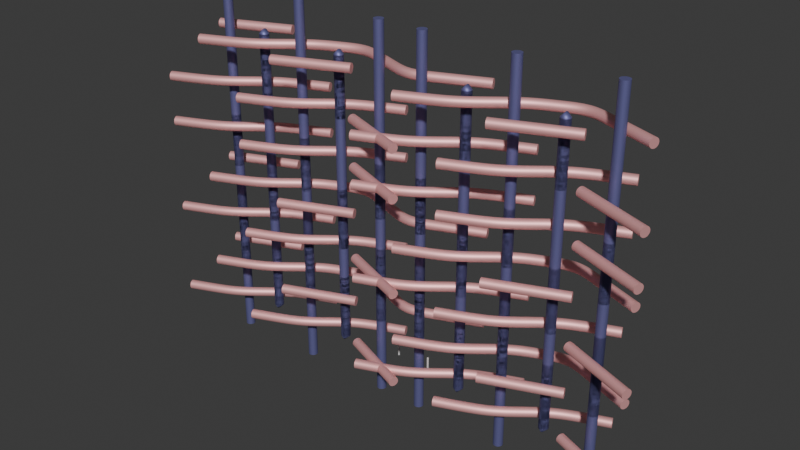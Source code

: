 # Source: weave.blend  (saved by Blender 4.3.16; exported with 4.5.12 LTS)
import bpy
from mathutils import Matrix  # noqa: F401  (used for matrix-valued properties, if any)

bpy.ops.wm.read_factory_settings(use_empty=True)
scene = bpy.context.scene
scene.name = 'Scene'

# ---- collections
col_collection = bpy.data.collections.new('Collection'); scene.collection.children.link(col_collection)
col_geos = bpy.data.collections.new('GEOS'); scene.collection.children.link(col_geos)
col_gcode_curves = bpy.data.collections.new('GCODE_CURVES'); scene.collection.children.link(col_gcode_curves)

# ---- materials (node trees are filled in below, after node groups)
mat_material = bpy.data.materials.new('Material')
mat_material.use_transparent_shadow = False

# ---- node groups
ng_x = bpy.data.node_groups.new('x', 'GeometryNodeTree')
_s = ng_x.interface.new_socket(name='Bit', in_out='OUTPUT', socket_type='NodeSocketBool')
_s = ng_x.interface.new_socket(name='Index', in_out='INPUT', socket_type='NodeSocketInt')
_s = ng_x.interface.new_socket(name='Number', in_out='INPUT', socket_type='NodeSocketString')
_N = ng_x.nodes; _L = ng_x.links
n0 = _N.new('NodeGroupOutput'); n0.name = 'Group Output'; n0.location = (160, 0)
n1 = _N.new('NodeGroupInput'); n1.name = 'Group Input'; n1.location = (-440, 0)
n2 = _N.new('FunctionNodeSliceString'); n2.name = 'Slice String'; n2.location = (-220, 0)
n2.inputs[2].default_value = 1
n3 = _N.new('FunctionNodeCompare'); n3.name = 'Compare'; n3.location = (-40, 0)
n3.operation = 'EQUAL'
n3.data_type = 'STRING'
n3.inputs[9].default_value = '1'
_L.new(n1.outputs[1], n2.inputs[0])
_L.new(n1.outputs[0], n2.inputs[1])
_L.new(n2.outputs[0], n3.inputs[8])
_L.new(n3.outputs[0], n0.inputs[0])
n0.is_active_output = True
ng_cp_weave_module = bpy.data.node_groups.new('cP_weave_module', 'GeometryNodeTree')
_s = ng_cp_weave_module.interface.new_socket(name='Geometry', in_out='OUTPUT', socket_type='NodeSocketGeometry')
_s = ng_cp_weave_module.interface.new_socket(name='X', in_out='INPUT', socket_type='NodeSocketBool')
_s = ng_cp_weave_module.interface.new_socket(name='Y', in_out='INPUT', socket_type='NodeSocketBool')
_s = ng_cp_weave_module.interface.new_socket(name='Z', in_out='INPUT', socket_type='NodeSocketBool')
_s = ng_cp_weave_module.interface.new_socket(name='delX', in_out='INPUT', socket_type='NodeSocketBool')
_s = ng_cp_weave_module.interface.new_socket(name='delY', in_out='INPUT', socket_type='NodeSocketBool')
_s = ng_cp_weave_module.interface.new_socket(name='delZ', in_out='INPUT', socket_type='NodeSocketBool')
ng_cp_weave_module.is_modifier = True
_N = ng_cp_weave_module.nodes; _L = ng_cp_weave_module.links
n0 = _N.new('NodeGroupOutput'); n0.name = 'Group Output'; n0.location = (3300, 80)
n1 = _N.new('GeometryNodeMeshLine'); n1.name = 'Mesh Line'; n1.location = (-540, 200)
n1.inputs[0].default_value = 4
n2 = _N.new('GeometryNodeTransform'); n2.name = 'Transform Geometry'; n2.location = (1600, 60)
n3 = _N.new('NodeGroupInput'); n3.name = 'Group Input'; n3.location = (-860, -120)
n4 = _N.new('ShaderNodeCombineXYZ'); n4.name = 'Combine XYZ'; n4.location = (-300, -300)
n5 = _N.new('ShaderNodeMath'); n5.name = 'Math'; n5.location = (-640, -300)
n5.hide = True
n5.operation = 'MULTIPLY'
n5.inputs[1].default_value = 2.0
n6 = _N.new('ShaderNodeMath'); n6.name = 'Math.001'; n6.location = (-480, -300)
n6.hide = True
n6.operation = 'SUBTRACT'
n6.inputs[1].default_value = 1.0
n7 = _N.new('ShaderNodeMath'); n7.name = 'Math.002'; n7.location = (-640, -340)
n7.hide = True
n7.operation = 'MULTIPLY'
n7.inputs[1].default_value = 2.0
n8 = _N.new('ShaderNodeMath'); n8.name = 'Math.003'; n8.location = (-480, -340)
n8.hide = True
n8.operation = 'SUBTRACT'
n8.inputs[1].default_value = 1.0
n9 = _N.new('ShaderNodeMath'); n9.name = 'Math.004'; n9.location = (-640, -380)
n9.hide = True
n9.operation = 'MULTIPLY'
n9.inputs[1].default_value = 2.0
n10 = _N.new('ShaderNodeMath'); n10.name = 'Math.005'; n10.location = (-480, -380)
n10.hide = True
n10.operation = 'SUBTRACT'
n10.inputs[1].default_value = 1.0
n11 = _N.new('GeometryNodeMeshToCurve'); n11.name = 'Mesh to Curve'; n11.location = (-240, 160)
n12 = _N.new('GeometryNodeCurveToMesh'); n12.name = 'Curve to Mesh'; n12.location = (640, 160)
n13 = _N.new('GeometryNodeCurveEndpointSelection'); n13.name = 'Endpoint Selection'; n13.location = (-240, 40)
n13.inputs[1].default_value = 0
n14 = _N.new('GeometryNodeStoreNamedAttribute'); n14.name = 'Store Named Attribute'; n14.location = (-20, 160)
n14.data_type = 'BOOLEAN'
n14.inputs[2].default_value = 'startz'
n15 = _N.new('GeometryNodeCurveEndpointSelection'); n15.name = 'Endpoint Selection.001'; n15.location = (-240, -80)
n15.inputs[0].default_value = 0
n16 = _N.new('GeometryNodeStoreNamedAttribute'); n16.name = 'Store Named Attribute.001'; n16.location = (160, 160)
n16.data_type = 'BOOLEAN'
n16.inputs[2].default_value = 'endz'
n17 = _N.new('GeometryNodeSwitch'); n17.name = 'Switch'; n17.location = (-20, -40)
n17.input_type = 'BOOLEAN'
n18 = _N.new('GeometryNodeSwitch'); n18.name = 'Switch.001'; n18.location = (140, -40)
n18.input_type = 'BOOLEAN'
n19 = _N.new('GeometryNodeMeshLine'); n19.name = 'Mesh Line.001'; n19.location = (-540, 660)
n19.inputs[0].default_value = 4
n20 = _N.new('GeometryNodeMeshToCurve'); n20.name = 'Mesh to Curve.001'; n20.location = (-240, 620)
n21 = _N.new('GeometryNodeCurveToMesh'); n21.name = 'Curve to Mesh.001'; n21.location = (640, 620)
n22 = _N.new('GeometryNodeCurveEndpointSelection'); n22.name = 'Endpoint Selection.002'; n22.location = (-240, 500)
n22.inputs[1].default_value = 0
n23 = _N.new('GeometryNodeStoreNamedAttribute'); n23.name = 'Store Named Attribute.002'; n23.location = (-20, 620)
n23.data_type = 'BOOLEAN'
n23.inputs[2].default_value = 'starty'
n24 = _N.new('GeometryNodeCurveEndpointSelection'); n24.name = 'Endpoint Selection.003'; n24.location = (-240, 380)
n24.inputs[0].default_value = 0
n25 = _N.new('GeometryNodeStoreNamedAttribute'); n25.name = 'Store Named Attribute.003'; n25.location = (160, 620)
n25.data_type = 'BOOLEAN'
n25.inputs[2].default_value = 'endy'
n26 = _N.new('GeometryNodeSwitch'); n26.name = 'Switch.002'; n26.location = (-20, 420)
n26.input_type = 'BOOLEAN'
n27 = _N.new('GeometryNodeSwitch'); n27.name = 'Switch.003'; n27.location = (140, 420)
n27.input_type = 'BOOLEAN'
n28 = _N.new('GeometryNodeJoinGeometry'); n28.name = 'Join Geometry'; n28.location = (1380, 140)
n29 = _N.new('GeometryNodeMeshLine'); n29.name = 'Mesh Line.002'; n29.location = (-540, 1100)
n29.inputs[0].default_value = 4
n30 = _N.new('GeometryNodeMeshToCurve'); n30.name = 'Mesh to Curve.002'; n30.location = (-240, 1060)
n31 = _N.new('GeometryNodeCurveToMesh'); n31.name = 'Curve to Mesh.002'; n31.location = (640, 1060)
n32 = _N.new('GeometryNodeCurveEndpointSelection'); n32.name = 'Endpoint Selection.004'; n32.location = (-240, 940)
n32.inputs[1].default_value = 0
n33 = _N.new('GeometryNodeStoreNamedAttribute'); n33.name = 'Store Named Attribute.004'; n33.location = (-20, 1060)
n33.data_type = 'BOOLEAN'
n33.inputs[2].default_value = 'startx'
n34 = _N.new('GeometryNodeCurveEndpointSelection'); n34.name = 'Endpoint Selection.005'; n34.location = (-240, 820)
n34.inputs[0].default_value = 0
n35 = _N.new('GeometryNodeStoreNamedAttribute'); n35.name = 'Store Named Attribute.005'; n35.location = (160, 1060)
n35.data_type = 'BOOLEAN'
n35.inputs[2].default_value = 'endx'
n36 = _N.new('GeometryNodeSwitch'); n36.name = 'Switch.004'; n36.location = (-20, 860)
n36.input_type = 'BOOLEAN'
n37 = _N.new('GeometryNodeSwitch'); n37.name = 'Switch.005'; n37.location = (140, 860)
n37.input_type = 'BOOLEAN'
n38 = _N.new('GeometryNodeInputNamedAttribute'); n38.name = 'Named Attribute'; n38.location = (1100, -100)
n38.data_type = 'BOOLEAN'
n38.inputs[0].default_value = 'end'
n39 = _N.new('GeometryNodeCurveEndpointSelection'); n39.name = 'Endpoint Selection.006'; n39.location = (320, 860)
n40 = _N.new('GeometryNodeStoreNamedAttribute'); n40.name = 'Store Named Attribute.007'; n40.location = (320, 1060)
n40.data_type = 'BOOLEAN'
n40.inputs[2].default_value = 'x'
n41 = _N.new('GeometryNodeStoreNamedAttribute'); n41.name = 'Store Named Attribute.008'; n41.location = (320, 620)
n41.data_type = 'BOOLEAN'
n41.inputs[2].default_value = 'y'
n42 = _N.new('GeometryNodeCurveEndpointSelection'); n42.name = 'Endpoint Selection.007'; n42.location = (320, 400)
n43 = _N.new('GeometryNodeStoreNamedAttribute'); n43.name = 'Store Named Attribute.009'; n43.location = (320, 160)
n43.data_type = 'BOOLEAN'
n43.inputs[2].default_value = 'z'
n44 = _N.new('GeometryNodeCurveEndpointSelection'); n44.name = 'Endpoint Selection.008'; n44.location = (320, -40)
n45 = _N.new('ShaderNodeValue'); n45.name = 'Value'; n45.location = (-1200, 180)
n45.outputs[0].default_value = 0.2
n46 = _N.new('ShaderNodeCombineXYZ'); n46.name = 'Combine XYZ.001'; n46.location = (-800, 220)
n46.inputs[2].default_value = -0.5
n47 = _N.new('ShaderNodeCombineXYZ'); n47.name = 'Combine XYZ.002'; n47.location = (-800, 80)
n47.inputs[2].default_value = 0.5
n48 = _N.new('ShaderNodeCombineXYZ'); n48.name = 'Combine XYZ.003'; n48.location = (-800, 680)
n48.inputs[1].default_value = -0.5
n49 = _N.new('ShaderNodeCombineXYZ'); n49.name = 'Combine XYZ.004'; n49.location = (-800, 540)
n49.inputs[1].default_value = 0.5
n50 = _N.new('ShaderNodeMath'); n50.name = 'Math.006'; n50.location = (-1000, 660)
n50.operation = 'MULTIPLY'
n50.inputs[1].default_value = -1.0
n51 = _N.new('NodeReroute'); n51.name = 'Reroute'; n51.location = (-1015, 494)
n51.width = 16
n51.socket_idname = 'NodeSocketFloat'
n52 = _N.new('ShaderNodeCombineXYZ'); n52.name = 'Combine XYZ.005'; n52.location = (-800, 1100)
n52.inputs[0].default_value = -0.5
n53 = _N.new('ShaderNodeCombineXYZ'); n53.name = 'Combine XYZ.006'; n53.location = (-800, 960)
n53.inputs[0].default_value = 0.5
n54 = _N.new('ShaderNodeMath'); n54.name = 'Math.007'; n54.location = (-1000, 1080)
n54.operation = 'MULTIPLY'
n54.inputs[1].default_value = -1.0
n55 = _N.new('GeometryNodeStoreNamedAttribute'); n55.name = 'Store Named Attribute.010'; n55.location = (480, 1060)
n55.data_type = 'BOOLEAN'
n55.inputs[2].default_value = 'x_thread'
n55.inputs[3].default_value = True
n56 = _N.new('GeometryNodeStoreNamedAttribute'); n56.name = 'Store Named Attribute.011'; n56.location = (480, 620)
n56.data_type = 'BOOLEAN'
n56.inputs[2].default_value = 'y_thread'
n56.inputs[3].default_value = True
n57 = _N.new('GeometryNodeStoreNamedAttribute'); n57.name = 'Store Named Attribute.012'; n57.location = (480, 160)
n57.data_type = 'BOOLEAN'
n57.inputs[2].default_value = 'z_thread'
n57.inputs[3].default_value = True
n58 = _N.new('GeometryNodeStoreNamedAttribute'); n58.name = 'Store Named Attribute.006'; n58.location = (2060, 60)
n58.data_type = 'FLOAT_VECTOR'
n58.inputs[2].default_value = 'conf'
n59 = _N.new('NodeGroupInput'); n59.name = 'Group Input.001'; n59.location = (1340, -300)
n60 = _N.new('ShaderNodeCombineXYZ'); n60.name = 'Combine XYZ.007'; n60.location = (1600, -240)
n61 = _N.new('NodeGroupInput'); n61.name = 'Group Input.002'; n61.location = (2000, 280)
n62 = _N.new('GeometryNodeDeleteGeometry'); n62.name = 'Delete Geometry'; n62.location = (2640, 40)
n63 = _N.new('GeometryNodeInputNamedAttribute'); n63.name = 'Named Attribute.001'; n63.location = (2200, -180)
n63.data_type = 'BOOLEAN'
n63.inputs[0].default_value = 'x_thread'
n64 = _N.new('GeometryNodeSwitch'); n64.name = 'Switch.006'; n64.location = (2420, -100)
n64.input_type = 'BOOLEAN'
n64.inputs[1].default_value = False
n65 = _N.new('GeometryNodeDeleteGeometry'); n65.name = 'Delete Geometry.001'; n65.location = (2860, 60)
n66 = _N.new('GeometryNodeSwitch'); n66.name = 'Switch.007'; n66.location = (2640, -140)
n66.input_type = 'BOOLEAN'
n66.inputs[1].default_value = False
n67 = _N.new('GeometryNodeInputNamedAttribute'); n67.name = 'Named Attribute.002'; n67.location = (2400, -320)
n67.data_type = 'BOOLEAN'
n67.inputs[0].default_value = 'y_thread'
n68 = _N.new('GeometryNodeDeleteGeometry'); n68.name = 'Delete Geometry.002'; n68.location = (3080, 40)
n69 = _N.new('GeometryNodeSwitch'); n69.name = 'Switch.008'; n69.location = (2860, -120)
n69.input_type = 'BOOLEAN'
n69.inputs[1].default_value = False
n70 = _N.new('GeometryNodeInputNamedAttribute'); n70.name = 'Named Attribute.003'; n70.location = (2640, -320)
n70.data_type = 'BOOLEAN'
n70.inputs[0].default_value = 'z_thread'
n71 = _N.new('GeometryNodeViewer'); n71.name = 'Viewer'; n71.location = (3252, 128)
_L.new(n3.outputs[0], n5.inputs[0])
_L.new(n5.outputs[0], n6.inputs[0])
_L.new(n7.outputs[0], n8.inputs[0])
_L.new(n9.outputs[0], n10.inputs[0])
_L.new(n3.outputs[1], n7.inputs[0])
_L.new(n3.outputs[2], n9.inputs[0])
_L.new(n6.outputs[0], n4.inputs[0])
_L.new(n8.outputs[0], n4.inputs[1])
_L.new(n10.outputs[0], n4.inputs[2])
_L.new(n4.outputs[0], n2.inputs[3])
_L.new(n28.outputs[0], n2.inputs[0])
_L.new(n1.outputs[0], n11.inputs[0])
_L.new(n57.outputs[0], n12.inputs[0])
_L.new(n11.outputs[0], n14.inputs[0])
_L.new(n14.outputs[0], n16.inputs[0])
_L.new(n13.outputs[0], n17.inputs[1])
_L.new(n15.outputs[0], n17.inputs[2])
_L.new(n3.outputs[2], n17.inputs[0])
_L.new(n3.outputs[2], n18.inputs[0])
_L.new(n13.outputs[0], n18.inputs[2])
_L.new(n15.outputs[0], n18.inputs[1])
_L.new(n17.outputs[0], n16.inputs[3])
_L.new(n18.outputs[0], n14.inputs[3])
_L.new(n19.outputs[0], n20.inputs[0])
_L.new(n56.outputs[0], n21.inputs[0])
_L.new(n20.outputs[0], n23.inputs[0])
_L.new(n23.outputs[0], n25.inputs[0])
_L.new(n22.outputs[0], n26.inputs[1])
_L.new(n24.outputs[0], n26.inputs[2])
_L.new(n22.outputs[0], n27.inputs[2])
_L.new(n24.outputs[0], n27.inputs[1])
_L.new(n26.outputs[0], n25.inputs[3])
_L.new(n27.outputs[0], n23.inputs[3])
_L.new(n12.outputs[0], n28.inputs[0])
_L.new(n21.outputs[0], n28.inputs[0])
_L.new(n29.outputs[0], n30.inputs[0])
_L.new(n55.outputs[0], n31.inputs[0])
_L.new(n30.outputs[0], n33.inputs[0])
_L.new(n33.outputs[0], n35.inputs[0])
_L.new(n32.outputs[0], n36.inputs[1])
_L.new(n34.outputs[0], n36.inputs[2])
_L.new(n32.outputs[0], n37.inputs[2])
_L.new(n34.outputs[0], n37.inputs[1])
_L.new(n36.outputs[0], n35.inputs[3])
_L.new(n37.outputs[0], n33.inputs[3])
_L.new(n31.outputs[0], n28.inputs[0])
_L.new(n3.outputs[1], n26.inputs[0])
_L.new(n3.outputs[1], n27.inputs[0])
_L.new(n3.outputs[0], n36.inputs[0])
_L.new(n3.outputs[0], n37.inputs[0])
_L.new(n35.outputs[0], n40.inputs[0])
_L.new(n39.outputs[0], n40.inputs[3])
_L.new(n25.outputs[0], n41.inputs[0])
_L.new(n42.outputs[0], n41.inputs[3])
_L.new(n16.outputs[0], n43.inputs[0])
_L.new(n44.outputs[0], n43.inputs[3])
_L.new(n46.outputs[0], n1.inputs[2])
_L.new(n47.outputs[0], n1.inputs[3])
_L.new(n51.outputs[0], n50.inputs[0])
_L.new(n50.outputs[0], n48.inputs[0])
_L.new(n45.outputs[0], n51.inputs[0])
_L.new(n51.outputs[0], n48.inputs[2])
_L.new(n50.outputs[0], n49.inputs[0])
_L.new(n51.outputs[0], n49.inputs[2])
_L.new(n48.outputs[0], n19.inputs[2])
_L.new(n49.outputs[0], n19.inputs[3])
_L.new(n45.outputs[0], n54.inputs[0])
_L.new(n54.outputs[0], n52.inputs[1])
_L.new(n54.outputs[0], n53.inputs[1])
_L.new(n53.outputs[0], n29.inputs[3])
_L.new(n52.outputs[0], n29.inputs[2])
_L.new(n40.outputs[0], n55.inputs[0])
_L.new(n41.outputs[0], n56.inputs[0])
_L.new(n43.outputs[0], n57.inputs[0])
_L.new(n2.outputs[0], n58.inputs[0])
_L.new(n59.outputs[0], n60.inputs[0])
_L.new(n59.outputs[1], n60.inputs[1])
_L.new(n59.outputs[2], n60.inputs[2])
_L.new(n60.outputs[0], n58.inputs[3])
_L.new(n58.outputs[0], n62.inputs[0])
_L.new(n64.outputs[0], n62.inputs[1])
_L.new(n63.outputs[0], n64.inputs[2])
_L.new(n61.outputs[3], n64.inputs[0])
_L.new(n62.outputs[0], n65.inputs[0])
_L.new(n67.outputs[0], n66.inputs[2])
_L.new(n61.outputs[4], n66.inputs[0])
_L.new(n66.outputs[0], n65.inputs[1])
_L.new(n65.outputs[0], n68.inputs[0])
_L.new(n61.outputs[5], n69.inputs[0])
_L.new(n69.outputs[0], n68.inputs[1])
_L.new(n70.outputs[0], n69.inputs[2])
_L.new(n68.outputs[0], n0.inputs[0])
_L.new(n68.outputs[0], n71.inputs[0])
n0.is_active_output = True
ng_cp_plain_weave_iterative = bpy.data.node_groups.new('cP_plain_weave_iterative', 'GeometryNodeTree')
_s = ng_cp_plain_weave_iterative.interface.new_socket(name='Geometry', in_out='OUTPUT', socket_type='NodeSocketGeometry')
_s = ng_cp_plain_weave_iterative.interface.new_socket(name='nx', in_out='INPUT', socket_type='NodeSocketInt')
_s.default_value = 3
_s.min_value = 0
_s.max_value = 1000
_s = ng_cp_plain_weave_iterative.interface.new_socket(name='ny', in_out='INPUT', socket_type='NodeSocketInt')
_s.default_value = 3
_s.min_value = 0
_s.max_value = 1000
_s = ng_cp_plain_weave_iterative.interface.new_socket(name='nz', in_out='INPUT', socket_type='NodeSocketInt')
_s.default_value = 3
_s.min_value = 1
_s.max_value = 10000
_s = ng_cp_plain_weave_iterative.interface.new_socket(name='Normalize', in_out='INPUT', socket_type='NodeSocketBool')
ng_cp_plain_weave_iterative.interface.new_panel('Slice')
_s = ng_cp_plain_weave_iterative.interface.new_socket(name='Slice', in_out='INPUT', socket_type='NodeSocketBool')
_s = ng_cp_plain_weave_iterative.interface.new_socket(name='sX', in_out='INPUT', socket_type='NodeSocketInt')
_s.default_value = 5
_s = ng_cp_plain_weave_iterative.interface.new_socket(name='eX', in_out='INPUT', socket_type='NodeSocketInt')
_s = ng_cp_plain_weave_iterative.interface.new_socket(name='sY', in_out='INPUT', socket_type='NodeSocketInt')
_s.default_value = 5
_s = ng_cp_plain_weave_iterative.interface.new_socket(name='eY', in_out='INPUT', socket_type='NodeSocketInt')
_s = ng_cp_plain_weave_iterative.interface.new_socket(name='sZ', in_out='INPUT', socket_type='NodeSocketInt')
_s = ng_cp_plain_weave_iterative.interface.new_socket(name='eZ', in_out='INPUT', socket_type='NodeSocketInt')
ng_cp_plain_weave_iterative.interface.new_panel('Shifts')
_s = ng_cp_plain_weave_iterative.interface.new_socket(name='Z Shift', in_out='INPUT', socket_type='NodeSocketInt')
ng_cp_plain_weave_iterative.interface.new_panel('Mirrors')
_s = ng_cp_plain_weave_iterative.interface.new_socket(name='x', in_out='INPUT', socket_type='NodeSocketString')
_s = ng_cp_plain_weave_iterative.interface.new_socket(name='y', in_out='INPUT', socket_type='NodeSocketString')
_s = ng_cp_plain_weave_iterative.interface.new_socket(name='z', in_out='INPUT', socket_type='NodeSocketString')
ng_cp_plain_weave_iterative.is_modifier = True
_N = ng_cp_plain_weave_iterative.nodes; _L = ng_cp_plain_weave_iterative.links
n0 = _N.new('NodeGroupOutput'); n0.name = 'Group Output'; n0.location = (6720, -1220)
n1 = _N.new('GeometryNodeInstanceOnPoints'); n1.name = 'Instance on Points'; n1.location = (540, -1260)
n2 = _N.new('GeometryNodeMeshGrid'); n2.name = 'Grid'; n2.location = (380, -1540)
n3 = _N.new('GeometryNodeMeshLine'); n3.name = 'Mesh Line'; n3.location = (380, -1260)
n4 = _N.new('GeometryNodeRealizeInstances'); n4.name = 'Realize Instances'; n4.location = (700, -1260)
n5 = _N.new('GeometryNodeRepeatInput'); n5.name = 'Repeat Input.001'; n5.location = (1020, -1280)
n5.inputs[3].default_value = 0
n6 = _N.new('GeometryNodeRepeatOutput'); n6.name = 'Repeat Output.001'; n6.location = (3000, -1260)
n6.repeat_items.clear()
_it = n6.repeat_items.new('GEOMETRY', 'Geometry')
_it = n6.repeat_items.new('GEOMETRY', 'Instances')
_it = n6.repeat_items.new('INT', 'i')
n7 = _N.new('ShaderNodeMath'); n7.name = 'Math.002'; n7.location = (2340, -1340)
n7.hide = True
n7.inputs[1].default_value = 1.0
n8 = _N.new('GeometryNodeRepeatInput'); n8.name = 'Repeat Input.002'; n8.location = (1020, -1440)
n8.inputs[3].default_value = 0
n9 = _N.new('GeometryNodeRepeatOutput'); n9.name = 'Repeat Output.002'; n9.location = (3000, -1400)
n9.repeat_items.clear()
_it = n9.repeat_items.new('GEOMETRY', 'Geometry')
_it = n9.repeat_items.new('GEOMETRY', 'Instances')
_it = n9.repeat_items.new('INT', 'j')
n10 = _N.new('ShaderNodeMath'); n10.name = 'Math.003'; n10.location = (2340, -1480)
n10.hide = True
n10.inputs[1].default_value = 1.0
n11 = _N.new('GeometryNodeRepeatInput'); n11.name = 'Repeat Input.003'; n11.location = (1020, -1600)
n11.inputs[3].default_value = 0
n12 = _N.new('GeometryNodeRepeatOutput'); n12.name = 'Repeat Output.003'; n12.location = (3000, -1540)
n12.repeat_items.clear()
_it = n12.repeat_items.new('GEOMETRY', 'Geometry')
_it = n12.repeat_items.new('GEOMETRY', 'Instances')
_it = n12.repeat_items.new('INT', 'k')
n13 = _N.new('ShaderNodeMath'); n13.name = 'Math.004'; n13.location = (2340, -1620)
n13.hide = True
n13.inputs[1].default_value = 1.0
n14 = _N.new('GeometryNodeInstanceOnPoints'); n14.name = 'Instance on Points.002'; n14.location = (2340, -1760)
n15 = _N.new('GeometryNodeJoinGeometry'); n15.name = 'Join Geometry.002'; n15.location = (3000, -1680)
n16 = _N.new('GeometryNodeSeparateGeometry'); n16.name = 'Separate Geometry.001'; n16.location = (2160, -1760)
n17 = _N.new('GeometryNodeInputIndex'); n17.name = 'Index.002'; n17.location = (1800, -1860)
n18 = _N.new('FunctionNodeCompare'); n18.name = 'Compare.001'; n18.location = (1960, -1880)
n18.operation = 'EQUAL'
n18.data_type = 'INT'
n19 = _N.new('ShaderNodeMath'); n19.name = 'Math.005'; n19.location = (1800, -1920)
n19.hide = True
n19.operation = 'MULTIPLY'
n20 = _N.new('ShaderNodeMath'); n20.name = 'Math.006'; n20.location = (1800, -1960)
n20.hide = True
n21 = _N.new('ShaderNodeMath'); n21.name = 'Math.007'; n21.location = (1620, -2020)
n21.hide = True
n21.operation = 'MULTIPLY'
n22 = _N.new('ShaderNodeMath'); n22.name = 'Math.008'; n22.location = (1800, -2000)
n22.hide = True
n23 = _N.new('NodeGroupInput'); n23.name = 'Group Input.001'; n23.location = (1000, -2020)
n24 = _N.new('ShaderNodeMath'); n24.name = 'Math.009'; n24.location = (1620, -2280)
n24.hide = True
n24.operation = 'FLOORED_MODULO'
n24.inputs[1].default_value = 2.0
n25 = _N.new('ShaderNodeMath'); n25.name = 'Math.010'; n25.location = (1620, -2320)
n25.hide = True
n25.operation = 'FLOORED_MODULO'
n25.inputs[1].default_value = 2.0
n26 = _N.new('NodeGroupInput'); n26.name = 'Group Input.002'; n26.location = (700, -1420)
n27 = _N.new('NodeGroupInput'); n27.name = 'Group Input.003'; n27.location = (40, -1260)
n28 = _N.new('ShaderNodeMath'); n28.name = 'Math.001'; n28.location = (220, -1560)
n28.hide = True
n28.operation = 'SUBTRACT'
n28.inputs[1].default_value = 1.0
n29 = _N.new('ShaderNodeMath'); n29.name = 'Math.016'; n29.location = (220, -1600)
n29.hide = True
n29.operation = 'SUBTRACT'
n29.inputs[1].default_value = 1.0
n30 = _N.new('ShaderNodeMath'); n30.name = 'Math.017'; n30.location = (1420, -1940)
n30.hide = True
n30.operation = 'MULTIPLY'
n31 = _N.new('GeometryNodeRealizeInstances'); n31.name = 'Realize Instances.002'; n31.location = (4300, -1220)
n32 = _N.new('GeometryNodeMergeByDistance'); n32.name = 'Merge by Distance'; n32.location = (4460, -1220)
n33 = _N.new('GeometryNodeInputNamedAttribute'); n33.name = 'Named Attribute'; n33.location = (4460, -1380)
n33.data_type = 'BOOLEAN'
n33.inputs[0].default_value = 'x'
n34 = _N.new('GeometryNodeMergeByDistance'); n34.name = 'Merge by Distance.001'; n34.location = (4620, -1220)
n35 = _N.new('GeometryNodeInputNamedAttribute'); n35.name = 'Named Attribute.001'; n35.location = (4620, -1380)
n35.data_type = 'BOOLEAN'
n35.inputs[0].default_value = 'y'
n36 = _N.new('GeometryNodeMergeByDistance'); n36.name = 'Merge by Distance.002'; n36.location = (4780, -1220)
n37 = _N.new('GeometryNodeInputNamedAttribute'); n37.name = 'Named Attribute.002'; n37.location = (4780, -1380)
n37.data_type = 'BOOLEAN'
n37.inputs[0].default_value = 'z'
n38 = _N.new('GeometryNodeMeshToCurve'); n38.name = 'Mesh to Curve'; n38.location = (4940, -1220)
n39 = _N.new('GeometryNodeCurveToMesh'); n39.name = 'Curve to Mesh'; n39.location = (5760, -1220)
n39.inputs[3].default_value = True
n40 = _N.new('GeometryNodeCurveSplineType'); n40.name = 'Set Spline Type'; n40.location = (5100, -1220)
n40.spline_type = 'NURBS'
n41 = _N.new('GeometryNodeCurvePrimitiveCircle'); n41.name = 'Curve Circle'; n41.location = (5600, -1360)
n42 = _N.new('GeometryNodeCurveSetHandles'); n42.name = 'Set Handle Type'; n42.location = (5260, -1220)
n43 = _N.new('ShaderNodeValue'); n43.name = 'Value'; n43.location = (4300, -1120)
n43.outputs[0].default_value = 0.58
n44 = _N.new('GeometryNodeSetMaterial'); n44.name = 'Set Material'; n44.location = (6080, -1220)
n44.inputs[2].default_value = mat_material
n45 = _N.new('GeometryNodeStoreNamedAttribute'); n45.name = 'Store Named Attribute'; n45.location = (5920, -1220)
n45.data_type = 'FLOAT_COLOR'
n45.inputs[2].default_value = 'c'
n46 = _N.new('GeometryNodeInputNamedAttribute'); n46.name = 'Named Attribute.003'; n46.location = (5440, -1520)
n46.data_type = 'BOOLEAN'
n46.inputs[0].default_value = 'x_thread'
n47 = _N.new('GeometryNodeInputNamedAttribute'); n47.name = 'Named Attribute.004'; n47.location = (5600, -1680)
n47.data_type = 'BOOLEAN'
n47.inputs[0].default_value = 'y_thread'
n48 = _N.new('NodeReroute'); n48.name = 'Reroute.016'; n48.location = (1160, -1860)
n48.width = 16
n48.socket_idname = 'NodeSocketInt'
n49 = _N.new('GeometryNodeStoreNamedAttribute'); n49.name = 'Store Named Attribute.001'; n49.location = (2500, -1760)
n49.data_type = 'INT'
n49.domain = 'INSTANCE'
n49.inputs[2].default_value = 'i'
n50 = _N.new('GeometryNodeStoreNamedAttribute'); n50.name = 'Store Named Attribute.002'; n50.location = (2660, -1760)
n50.data_type = 'INT'
n50.domain = 'INSTANCE'
n50.inputs[2].default_value = 'j'
n51 = _N.new('GeometryNodeStoreNamedAttribute'); n51.name = 'Store Named Attribute.003'; n51.location = (2820, -1760)
n51.data_type = 'INT'
n51.domain = 'INSTANCE'
n51.inputs[2].default_value = 'k'
n52 = _N.new('GeometryNodeDeleteGeometry'); n52.name = 'Delete Geometry.001'; n52.location = (4140, -1220)
n52.domain = 'INSTANCE'
n53 = _N.new('NodeGroupInput'); n53.name = 'Group Input'; n53.location = (3140, -1520)
n54 = _N.new('ShaderNodeMath'); n54.name = 'Math.011'; n54.location = (1620, -2360)
n54.hide = True
n54.operation = 'FLOORED_MODULO'
n54.inputs[1].default_value = 2.0
n55 = _N.new('GeometryNodeSwitch'); n55.name = 'Switch'; n55.location = (1800, -2060)
n55.hide = True
n55.input_type = 'BOOLEAN'
n56 = _N.new('FunctionNodeBooleanMath'); n56.name = 'Boolean Math'; n56.location = (1800, -2100)
n56.hide = True
n56.operation = 'NOT'
n57 = _N.new('NodeReroute'); n57.name = 'Reroute'; n57.location = (1560, -2220)
n57.width = 16
n57.socket_idname = 'NodeSocketFloat'
n58 = _N.new('NodeReroute'); n58.name = 'Reroute.001'; n58.location = (1560, -2260)
n58.width = 16
n58.socket_idname = 'NodeSocketFloat'
n59 = _N.new('NodeReroute'); n59.name = 'Reroute.002'; n59.location = (1560, -2240)
n59.width = 16
n59.socket_idname = 'NodeSocketFloat'
n60 = _N.new('GeometryNodeSwitch'); n60.name = 'Switch.001'; n60.location = (1960, -2060)
n60.hide = True
n60.input_type = 'BOOLEAN'
n61 = _N.new('FunctionNodeBooleanMath'); n61.name = 'Boolean Math.001'; n61.location = (1960, -2100)
n61.hide = True
n61.operation = 'NOT'
n62 = _N.new('GeometryNodeSwitch'); n62.name = 'Switch.002'; n62.location = (1800, -2140)
n62.hide = True
n62.input_type = 'BOOLEAN'
n63 = _N.new('FunctionNodeBooleanMath'); n63.name = 'Boolean Math.003'; n63.location = (1800, -2180)
n63.hide = True
n63.operation = 'NOT'
n64 = _N.new('GeometryNodeSwitch'); n64.name = 'Switch.003'; n64.location = (1960, -2140)
n64.hide = True
n64.input_type = 'BOOLEAN'
n65 = _N.new('FunctionNodeBooleanMath'); n65.name = 'Boolean Math.004'; n65.location = (1960, -2180)
n65.hide = True
n65.operation = 'NOT'
n66 = _N.new('GeometryNodeSwitch'); n66.name = 'Switch.004'; n66.location = (1800, -2220)
n66.hide = True
n66.input_type = 'BOOLEAN'
n67 = _N.new('FunctionNodeBooleanMath'); n67.name = 'Boolean Math.007'; n67.location = (1800, -2260)
n67.hide = True
n67.operation = 'NOT'
n68 = _N.new('GeometryNodeSwitch'); n68.name = 'Switch.005'; n68.location = (1960, -2220)
n68.hide = True
n68.input_type = 'BOOLEAN'
n69 = _N.new('FunctionNodeBooleanMath'); n69.name = 'Boolean Math.008'; n69.location = (1960, -2260)
n69.hide = True
n69.operation = 'NOT'
n70 = _N.new('GeometryNodeGroup'); n70.name = 'Group.004'; n70.location = (1600, -2080)
n70.hide = True
n70.node_tree = ng_x
n71 = _N.new('NodeReroute'); n71.name = 'Reroute.003'; n71.location = (1780, -2100)
n71.width = 16
n71.socket_idname = 'NodeSocketBool'
n72 = _N.new('NodeReroute'); n72.name = 'Reroute.004'; n72.location = (1780, -2240)
n72.width = 16
n72.socket_idname = 'NodeSocketBool'
n73 = _N.new('NodeReroute'); n73.name = 'Reroute.005'; n73.location = (1780, -2180)
n73.width = 16
n73.socket_idname = 'NodeSocketBool'
n74 = _N.new('GeometryNodeGroup'); n74.name = 'Group.005'; n74.location = (1620, -2160)
n74.hide = True
n74.node_tree = ng_x
n75 = _N.new('GeometryNodeGroup'); n75.name = 'Group.006'; n75.location = (1620, -2240)
n75.hide = True
n75.node_tree = ng_x
n76 = _N.new('ShaderNodeMath'); n76.name = 'Math.012'; n76.location = (1380, -2300)
n76.hide = True
n76.operation = 'FLOORED_MODULO'
n77 = _N.new('ShaderNodeMath'); n77.name = 'Math.013'; n77.location = (1380, -2340)
n77.hide = True
n77.operation = 'FLOORED_MODULO'
n78 = _N.new('ShaderNodeMath'); n78.name = 'Math.014'; n78.location = (1380, -2380)
n78.hide = True
n78.operation = 'FLOORED_MODULO'
n79 = _N.new('FunctionNodeStringLength'); n79.name = 'String Length'; n79.location = (1200, -2300)
n79.hide = True
n80 = _N.new('FunctionNodeStringLength'); n80.name = 'String Length.001'; n80.location = (1200, -2340)
n80.hide = True
n81 = _N.new('FunctionNodeStringLength'); n81.name = 'String Length.002'; n81.location = (1200, -2380)
n81.hide = True
n82 = _N.new('NodeReroute'); n82.name = 'Reroute.006'; n82.location = (1760, -2120)
n82.width = 16
n82.socket_idname = 'NodeSocketFloat'
n83 = _N.new('NodeReroute'); n83.name = 'Reroute.007'; n83.location = (1940, -2140)
n83.width = 16
n83.socket_idname = 'NodeSocketFloat'
n84 = _N.new('NodeReroute'); n84.name = 'Reroute.008'; n84.location = (1780, -2220)
n84.width = 16
n84.socket_idname = 'NodeSocketFloat'
n85 = _N.new('GeometryNodeTransform'); n85.name = 'Transform Geometry'; n85.location = (6240, -1360)
n86 = _N.new('GeometryNodeBoundBox'); n86.name = 'Bounding Box'; n86.location = (6080, -1360)
n87 = _N.new('ShaderNodeVectorMath'); n87.name = 'Vector Math'; n87.location = (6240, -1800)
n87.hide = True
n88 = _N.new('ShaderNodeVectorMath'); n88.name = 'Vector Math.001'; n88.location = (6240, -1660)
n88.operation = 'SCALE'
n88.inputs[3].default_value = -0.5
n89 = _N.new('GeometryNodeTransform'); n89.name = 'Transform Geometry.001'; n89.location = (6400, -1360)
n90 = _N.new('ShaderNodeVectorMath'); n90.name = 'Vector Math.002'; n90.location = (6400, -1860)
n90.hide = True
n90.operation = 'SUBTRACT'
n91 = _N.new('ShaderNodeVectorMath'); n91.name = 'Vector Math.003'; n91.location = (6400, -1820)
n91.hide = True
n91.operation = 'LENGTH'
n92 = _N.new('ShaderNodeMath'); n92.name = 'Math'; n92.location = (6400, -1660)
n92.operation = 'DIVIDE'
n92.inputs[0].default_value = 0.7071
n93 = _N.new('GeometryNodeInputNamedAttribute'); n93.name = 'Named Attribute.010'; n93.location = (3420, -1380)
n93.data_type = 'INT'
n93.inputs[0].default_value = 'i'
n94 = _N.new('FunctionNodeCompare'); n94.name = 'Compare.004'; n94.location = (3580, -1420)
n94.hide = True
n94.operation = 'LESS_EQUAL'
n94.data_type = 'INT'
n95 = _N.new('FunctionNodeBooleanMath'); n95.name = 'Boolean Math.009'; n95.location = (3900, -1380)
n95.hide = True
n96 = _N.new('GeometryNodeSwitch'); n96.name = 'Switch.007'; n96.location = (3980, -1220)
n96.input_type = 'BOOLEAN'
n96.inputs[1].default_value = False
n97 = _N.new('NodeGroupInput'); n97.name = 'Group Input.006'; n97.location = (3820, -1200)
n97.hide = True
n98 = _N.new('FunctionNodeCompare'); n98.name = 'Compare.005'; n98.location = (3580, -1380)
n98.hide = True
n98.operation = 'GREATER_EQUAL'
n98.data_type = 'INT'
n99 = _N.new('FunctionNodeBooleanMath'); n99.name = 'Boolean Math.010'; n99.location = (3740, -1380)
n99.hide = True
n100 = _N.new('GeometryNodeInputNamedAttribute'); n100.name = 'Named Attribute.011'; n100.location = (3420, -1520)
n100.data_type = 'INT'
n100.inputs[0].default_value = 'j'
n101 = _N.new('FunctionNodeCompare'); n101.name = 'Compare.006'; n101.location = (3580, -1500)
n101.hide = True
n101.operation = 'LESS_EQUAL'
n101.data_type = 'INT'
n102 = _N.new('FunctionNodeCompare'); n102.name = 'Compare.007'; n102.location = (3580, -1460)
n102.hide = True
n102.operation = 'GREATER_EQUAL'
n102.data_type = 'INT'
n103 = _N.new('FunctionNodeBooleanMath'); n103.name = 'Boolean Math.011'; n103.location = (3740, -1460)
n103.hide = True
n104 = _N.new('GeometryNodeInputNamedAttribute'); n104.name = 'Named Attribute.012'; n104.location = (3420, -1660)
n104.data_type = 'INT'
n104.inputs[0].default_value = 'k'
n105 = _N.new('FunctionNodeCompare'); n105.name = 'Compare.008'; n105.location = (3580, -1580)
n105.hide = True
n105.operation = 'LESS_EQUAL'
n105.data_type = 'INT'
n106 = _N.new('FunctionNodeCompare'); n106.name = 'Compare.009'; n106.location = (3580, -1540)
n106.hide = True
n106.operation = 'GREATER_EQUAL'
n106.data_type = 'INT'
n107 = _N.new('FunctionNodeBooleanMath'); n107.name = 'Boolean Math.012'; n107.location = (3740, -1540)
n107.hide = True
n108 = _N.new('FunctionNodeBooleanMath'); n108.name = 'Boolean Math.013'; n108.location = (3900, -1420)
n108.hide = True
n109 = _N.new('FunctionNodeBooleanMath'); n109.name = 'Boolean Math.014'; n109.location = (3900, -1460)
n109.hide = True
n109.operation = 'NOT'
n110 = _N.new('GeometryNodeSwitch'); n110.name = 'Switch.006'; n110.location = (5600, -1520)
n110.input_type = 'RGBA'
n110.inputs[1].default_value = (0.05448, 0.05448, 0.402, 1.0)
n110.inputs[2].default_value = (1.0, 0.1529, 0.1529, 1.0)
n111 = _N.new('GeometryNodeSwitch'); n111.name = 'Switch.008'; n111.location = (5760, -1520)
n111.input_type = 'RGBA'
n111.inputs[2].default_value = (0.4072, 0.956, 0.2874, 1.0)
n112 = _N.new('GeometryNodeSetCurveRadius'); n112.name = 'Set Curve Radius'; n112.location = (5440, -1220)
n112.inputs[2].default_value = 0.1
n113 = _N.new('GeometryNodeInputNamedAttribute'); n113.name = 'Named Attribute.007'; n113.location = (5260, -1380)
n113.data_type = 'BOOLEAN'
n113.inputs[0].default_value = 'z_thread'
n114 = _N.new('GeometryNodeSetCurveRadius'); n114.name = 'Set Curve Radius.001'; n114.location = (5600, -1220)
n114.inputs[2].default_value = 0.1
n115 = _N.new('FunctionNodeBooleanMath'); n115.name = 'Boolean Math.002'; n115.location = (5440, -1360)
n115.operation = 'NOT'
n116 = _N.new('GeometryNodeSwitch'); n116.name = 'Switch.012'; n116.location = (6560, -1220)
n117 = _N.new('NodeGroupInput'); n117.name = 'Group Input.005'; n117.location = (6360, -880)
n118 = _N.new('GeometryNodeGroup'); n118.name = 'Group'; n118.location = (2360, -2140)
n118.node_tree = ng_cp_weave_module
n118.inputs[3].default_value = False
n118.inputs[4].default_value = True
n118.inputs[5].default_value = False
n119 = _N.new('GeometryNodeInputNamedAttribute'); n119.name = 'Named Attribute.005'; n119.location = (5735, -1220)
n119.inputs[0].default_value = 'radius'
n120 = _N.new('GeometryNodeSwitch'); n120.name = 'Switch.009'; n120.location = (5735, -1220)
n120.input_type = 'FLOAT'
n120.inputs[1].default_value = 1.0
n5.pair_with_output(n6)
n8.pair_with_output(n9)
n11.pair_with_output(n12)
_L.new(n1.outputs[0], n4.inputs[0])
_L.new(n3.outputs[0], n1.inputs[0])
_L.new(n2.outputs[0], n1.inputs[2])
_L.new(n4.outputs[0], n5.inputs[1])
_L.new(n5.outputs[3], n7.inputs[0])
_L.new(n7.outputs[0], n6.inputs[2])
_L.new(n5.outputs[1], n8.inputs[1])
_L.new(n5.outputs[2], n8.inputs[2])
_L.new(n8.outputs[3], n10.inputs[0])
_L.new(n10.outputs[0], n9.inputs[2])
_L.new(n11.outputs[1], n12.inputs[0])
_L.new(n8.outputs[1], n11.inputs[1])
_L.new(n9.outputs[0], n6.inputs[0])
_L.new(n12.outputs[0], n9.inputs[0])
_L.new(n8.outputs[2], n11.inputs[2])
_L.new(n48.outputs[0], n13.inputs[0])
_L.new(n13.outputs[0], n12.inputs[2])
_L.new(n17.outputs[0], n18.inputs[2])
_L.new(n18.outputs[0], n16.inputs[1])
_L.new(n11.outputs[1], n16.inputs[0])
_L.new(n16.outputs[0], n14.inputs[0])
_L.new(n51.outputs[0], n15.inputs[0])
_L.new(n15.outputs[0], n12.inputs[1])
_L.new(n11.outputs[2], n15.inputs[0])
_L.new(n5.outputs[3], n19.inputs[0])
_L.new(n22.outputs[0], n18.inputs[3])
_L.new(n12.outputs[1], n9.inputs[1])
_L.new(n9.outputs[1], n6.inputs[1])
_L.new(n19.outputs[0], n20.inputs[0])
_L.new(n8.outputs[3], n20.inputs[1])
_L.new(n48.outputs[0], n21.inputs[0])
_L.new(n20.outputs[0], n22.inputs[0])
_L.new(n21.outputs[0], n22.inputs[1])
_L.new(n57.outputs[0], n24.inputs[0])
_L.new(n59.outputs[0], n25.inputs[0])
_L.new(n27.outputs[2], n3.inputs[0])
_L.new(n27.outputs[0], n28.inputs[0])
_L.new(n27.outputs[1], n29.inputs[0])
_L.new(n28.outputs[0], n2.inputs[0])
_L.new(n29.outputs[0], n2.inputs[1])
_L.new(n27.outputs[0], n2.inputs[2])
_L.new(n27.outputs[1], n2.inputs[3])
_L.new(n26.outputs[0], n5.inputs[0])
_L.new(n26.outputs[1], n8.inputs[0])
_L.new(n26.outputs[2], n11.inputs[0])
_L.new(n30.outputs[0], n21.inputs[1])
_L.new(n31.outputs[0], n32.inputs[0])
_L.new(n33.outputs[0], n32.inputs[1])
_L.new(n32.outputs[0], n34.inputs[0])
_L.new(n35.outputs[0], n34.inputs[1])
_L.new(n34.outputs[0], n36.inputs[0])
_L.new(n37.outputs[0], n36.inputs[1])
_L.new(n36.outputs[0], n38.inputs[0])
_L.new(n114.outputs[0], n39.inputs[0])
_L.new(n38.outputs[0], n40.inputs[0])
_L.new(n41.outputs[0], n39.inputs[1])
_L.new(n40.outputs[0], n42.inputs[0])
_L.new(n43.outputs[0], n32.inputs[2])
_L.new(n43.outputs[0], n34.inputs[2])
_L.new(n43.outputs[0], n36.inputs[2])
_L.new(n45.outputs[0], n44.inputs[0])
_L.new(n39.outputs[0], n45.inputs[0])
_L.new(n111.outputs[0], n45.inputs[3])
_L.new(n11.outputs[3], n48.inputs[0])
_L.new(n14.outputs[0], n49.inputs[0])
_L.new(n49.outputs[0], n50.inputs[0])
_L.new(n50.outputs[0], n51.inputs[0])
_L.new(n5.outputs[3], n49.inputs[3])
_L.new(n8.outputs[3], n50.inputs[3])
_L.new(n11.outputs[3], n51.inputs[3])
_L.new(n6.outputs[1], n52.inputs[0])
_L.new(n52.outputs[0], n31.inputs[0])
_L.new(n58.outputs[0], n54.inputs[0])
_L.new(n82.outputs[0], n55.inputs[0])
_L.new(n76.outputs[0], n57.inputs[0])
_L.new(n78.outputs[0], n58.inputs[0])
_L.new(n77.outputs[0], n59.inputs[0])
_L.new(n71.outputs[0], n56.inputs[0])
_L.new(n71.outputs[0], n55.inputs[1])
_L.new(n56.outputs[0], n55.inputs[2])
_L.new(n83.outputs[0], n60.inputs[0])
_L.new(n55.outputs[0], n61.inputs[0])
_L.new(n61.outputs[0], n60.inputs[2])
_L.new(n55.outputs[0], n60.inputs[1])
_L.new(n63.outputs[0], n62.inputs[2])
_L.new(n62.outputs[0], n65.inputs[0])
_L.new(n65.outputs[0], n64.inputs[2])
_L.new(n62.outputs[0], n64.inputs[1])
_L.new(n73.outputs[0], n63.inputs[0])
_L.new(n73.outputs[0], n62.inputs[1])
_L.new(n84.outputs[0], n62.inputs[0])
_L.new(n83.outputs[0], n64.inputs[0])
_L.new(n67.outputs[0], n66.inputs[2])
_L.new(n66.outputs[0], n69.inputs[0])
_L.new(n69.outputs[0], n68.inputs[2])
_L.new(n66.outputs[0], n68.inputs[1])
_L.new(n72.outputs[0], n66.inputs[1])
_L.new(n72.outputs[0], n67.inputs[0])
_L.new(n84.outputs[0], n66.inputs[0])
_L.new(n82.outputs[0], n68.inputs[0])
_L.new(n57.outputs[0], n70.inputs[0])
_L.new(n23.outputs[12], n70.inputs[1])
_L.new(n70.outputs[0], n71.inputs[0])
_L.new(n23.outputs[13], n74.inputs[1])
_L.new(n59.outputs[0], n74.inputs[0])
_L.new(n74.outputs[0], n73.inputs[0])
_L.new(n23.outputs[14], n75.inputs[1])
_L.new(n58.outputs[0], n75.inputs[0])
_L.new(n75.outputs[0], n72.inputs[0])
_L.new(n5.outputs[3], n76.inputs[0])
_L.new(n8.outputs[3], n77.inputs[0])
_L.new(n11.outputs[3], n78.inputs[0])
_L.new(n79.outputs[0], n76.inputs[1])
_L.new(n80.outputs[0], n77.inputs[1])
_L.new(n81.outputs[0], n78.inputs[1])
_L.new(n25.outputs[0], n82.inputs[0])
_L.new(n54.outputs[0], n83.inputs[0])
_L.new(n24.outputs[0], n84.inputs[0])
_L.new(n44.outputs[0], n86.inputs[0])
_L.new(n86.outputs[1], n87.inputs[0])
_L.new(n86.outputs[2], n87.inputs[1])
_L.new(n87.outputs[0], n88.inputs[0])
_L.new(n88.outputs[0], n85.inputs[1])
_L.new(n85.outputs[0], n89.inputs[0])
_L.new(n86.outputs[2], n90.inputs[0])
_L.new(n86.outputs[1], n90.inputs[1])
_L.new(n90.outputs[0], n91.inputs[0])
_L.new(n91.outputs[1], n92.inputs[1])
_L.new(n92.outputs[0], n89.inputs[3])
_L.new(n93.outputs[0], n94.inputs[2])
_L.new(n97.outputs[4], n96.inputs[0])
_L.new(n93.outputs[0], n98.inputs[2])
_L.new(n98.outputs[0], n99.inputs[0])
_L.new(n94.outputs[0], n99.inputs[1])
_L.new(n99.outputs[0], n95.inputs[0])
_L.new(n100.outputs[0], n101.inputs[2])
_L.new(n100.outputs[0], n102.inputs[2])
_L.new(n102.outputs[0], n103.inputs[0])
_L.new(n101.outputs[0], n103.inputs[1])
_L.new(n104.outputs[0], n105.inputs[2])
_L.new(n104.outputs[0], n106.inputs[2])
_L.new(n106.outputs[0], n107.inputs[0])
_L.new(n105.outputs[0], n107.inputs[1])
_L.new(n103.outputs[0], n95.inputs[1])
_L.new(n95.outputs[0], n108.inputs[0])
_L.new(n107.outputs[0], n108.inputs[1])
_L.new(n108.outputs[0], n109.inputs[0])
_L.new(n109.outputs[0], n96.inputs[2])
_L.new(n96.outputs[0], n52.inputs[1])
_L.new(n53.outputs[5], n98.inputs[3])
_L.new(n53.outputs[6], n94.inputs[3])
_L.new(n53.outputs[7], n102.inputs[3])
_L.new(n53.outputs[8], n101.inputs[3])
_L.new(n53.outputs[9], n106.inputs[3])
_L.new(n53.outputs[10], n105.inputs[3])
_L.new(n110.outputs[0], n111.inputs[1])
_L.new(n46.outputs[0], n110.inputs[0])
_L.new(n47.outputs[0], n111.inputs[0])
_L.new(n42.outputs[0], n112.inputs[0])
_L.new(n113.outputs[0], n112.inputs[1])
_L.new(n112.outputs[0], n114.inputs[0])
_L.new(n113.outputs[0], n115.inputs[0])
_L.new(n115.outputs[0], n114.inputs[1])
_L.new(n44.outputs[0], n116.inputs[1])
_L.new(n89.outputs[0], n116.inputs[2])
_L.new(n116.outputs[0], n0.inputs[0])
_L.new(n117.outputs[3], n116.inputs[0])
_L.new(n23.outputs[12], n79.inputs[0])
_L.new(n23.outputs[13], n80.inputs[0])
_L.new(n23.outputs[14], n81.inputs[0])
_L.new(n23.outputs[0], n30.inputs[0])
_L.new(n23.outputs[1], n30.inputs[1])
_L.new(n23.outputs[1], n19.inputs[1])
_L.new(n60.outputs[0], n118.inputs[0])
_L.new(n64.outputs[0], n118.inputs[1])
_L.new(n68.outputs[0], n118.inputs[2])
_L.new(n118.outputs[0], n14.inputs[2])
_L.new(n119.outputs[1], n120.inputs[0])
_L.new(n119.outputs[0], n120.inputs[2])
_L.new(n120.outputs[0], n39.inputs[2])
n0.is_active_output = True
ng_geometry_nodes = bpy.data.node_groups.new('Geometry Nodes', 'GeometryNodeTree')
_s = ng_geometry_nodes.interface.new_socket(name='Geometry', in_out='OUTPUT', socket_type='NodeSocketGeometry')
_s = ng_geometry_nodes.interface.new_socket(name='Geometry', in_out='INPUT', socket_type='NodeSocketGeometry')
ng_geometry_nodes.is_modifier = True
# nodes of 'Geometry Nodes' reference scene objects; filled in after objects exist
ng_bravais_lattice_2d = bpy.data.node_groups.new('bravais_lattice_2D', 'GeometryNodeTree')
_s = ng_bravais_lattice_2d.interface.new_socket(name='Geometry', in_out='OUTPUT', socket_type='NodeSocketGeometry')
_s = ng_bravais_lattice_2d.interface.new_socket(name='Socket', in_out='INPUT', socket_type='NodeSocketGeometry')
_s = ng_bravais_lattice_2d.interface.new_socket(name='a', in_out='INPUT', socket_type='NodeSocketFloat')
_s = ng_bravais_lattice_2d.interface.new_socket(name='b', in_out='INPUT', socket_type='NodeSocketFloat')
_s = ng_bravais_lattice_2d.interface.new_socket(name='theta', in_out='INPUT', socket_type='NodeSocketFloat')
_s.subtype = 'ANGLE'
_s = ng_bravais_lattice_2d.interface.new_socket(name='n_x', in_out='INPUT', socket_type='NodeSocketInt')
_s = ng_bravais_lattice_2d.interface.new_socket(name='n_y', in_out='INPUT', socket_type='NodeSocketInt')
ng_bravais_lattice_2d.is_modifier = True
_N = ng_bravais_lattice_2d.nodes; _L = ng_bravais_lattice_2d.links
n0 = _N.new('NodeGroupInput'); n0.name = 'Group Input'; n0.location = (-612, -3)
n1 = _N.new('NodeGroupOutput'); n1.name = 'Group Output'; n1.location = (1240, 54)
n2 = _N.new('GeometryNodeMeshLine'); n2.name = 'Mesh Line'; n2.location = (-52, 130)
n2.inputs[0].default_value = 2
n3 = _N.new('ShaderNodeCombineXYZ'); n3.name = 'Combine XYZ'; n3.location = (-417, 84)
n4 = _N.new('ShaderNodeVectorRotate'); n4.name = 'Vector Rotate'; n4.location = (-252, 141)
n5 = _N.new('ShaderNodeCombineXYZ'); n5.name = 'Combine XYZ.001'; n5.location = (-418, -54)
n6 = _N.new('GeometryNodeJoinGeometry'); n6.name = 'Join Geometry'; n6.location = (172, 26)
n7 = _N.new('GeometryNodeMeshLine'); n7.name = 'Mesh Line.001'; n7.location = (-40, -98)
n7.inputs[0].default_value = 2
n8 = _N.new('GeometryNodeMeshLine'); n8.name = 'Mesh Line.002'; n8.location = (-58, -390)
n9 = _N.new('GeometryNodeInstanceOnPoints'); n9.name = 'Instance on Points'; n9.location = (482, -363)
n10 = _N.new('GeometryNodeMeshLine'); n10.name = 'Mesh Line.003'; n10.location = (-58, -666)
n11 = _N.new('GeometryNodeJoinGeometry'); n11.name = 'Join Geometry.001'; n11.location = (497, 35)
n12 = _N.new('GeometryNodeDeleteGeometry'); n12.name = 'Delete Geometry'; n12.location = (122, -376)
n13 = _N.new('GeometryNodeDeleteGeometry'); n13.name = 'Delete Geometry.001'; n13.location = (122, -584)
n14 = _N.new('GeometryNodeMeshToPoints'); n14.name = 'Mesh to Points'; n14.location = (302, -511)
n15 = _N.new('GeometryNodeRealizeInstances'); n15.name = 'Realize Instances'; n15.location = (700, -220)
_L.new(n0.outputs[1], n3.inputs[0])
_L.new(n0.outputs[2], n5.inputs[0])
_L.new(n0.outputs[3], n4.inputs[3])
_L.new(n5.outputs[0], n4.inputs[0])
_L.new(n3.outputs[0], n2.inputs[3])
_L.new(n2.outputs[0], n6.inputs[0])
_L.new(n4.outputs[0], n7.inputs[3])
_L.new(n7.outputs[0], n6.inputs[0])
_L.new(n12.outputs[0], n9.inputs[0])
_L.new(n4.outputs[0], n10.inputs[3])
_L.new(n14.outputs[0], n9.inputs[2])
_L.new(n6.outputs[0], n11.inputs[0])
_L.new(n9.outputs[0], n11.inputs[0])
_L.new(n3.outputs[0], n8.inputs[3])
_L.new(n15.outputs[0], n1.inputs[0])
_L.new(n8.outputs[0], n12.inputs[0])
_L.new(n10.outputs[0], n13.inputs[0])
_L.new(n13.outputs[0], n14.inputs[0])
_L.new(n0.outputs[4], n8.inputs[0])
_L.new(n0.outputs[5], n10.inputs[0])
_L.new(n9.outputs[0], n15.inputs[0])
n1.is_active_output = True
ng_controls = bpy.data.node_groups.new('CONTROLS', 'GeometryNodeTree')
_s = ng_controls.interface.new_socket(name='x', in_out='OUTPUT', socket_type='NodeSocketInt')
_s = ng_controls.interface.new_socket(name='z', in_out='OUTPUT', socket_type='NodeSocketInt')
_s = ng_controls.interface.new_socket(name='w', in_out='OUTPUT', socket_type='NodeSocketFloat')
_s.default_value = 0.98
_s = ng_controls.interface.new_socket(name='h', in_out='OUTPUT', socket_type='NodeSocketFloat')
_s.default_value = 0.14
_s = ng_controls.interface.new_socket(name='d_x', in_out='OUTPUT', socket_type='NodeSocketFloat')
_s.default_value = 0.01
_s = ng_controls.interface.new_socket(name='d_y', in_out='OUTPUT', socket_type='NodeSocketFloat')
_s.default_value = 0.01
_N = ng_controls.nodes; _L = ng_controls.links
n0 = _N.new('NodeGroupOutput'); n0.name = 'Group Output'; n0.location = (190, 0)
n1 = _N.new('FunctionNodeInputInt'); n1.name = 'Integer'; n1.location = (0, 50)
n1.label = 'z'
n1.integer = 40
n1.outputs[0].default_value = 0
n2 = _N.new('ShaderNodeValue'); n2.name = 'Value'; n2.location = (0, -50)
n2.label = 'w'
n2.outputs[0].default_value = 0.02
n3 = _N.new('ShaderNodeValue'); n3.name = 'Value.001'; n3.location = (0, -150)
n3.label = 'h'
n3.outputs[0].default_value = 0.0025
n4 = _N.new('FunctionNodeInputInt'); n4.name = 'Integer.001'; n4.location = (0, 150)
n4.label = 'x'
n4.integer = 15
n4.outputs[0].default_value = 0
n5 = _N.new('ShaderNodeValue'); n5.name = 'Value.002'; n5.location = (0, -240)
n5.label = 'd_x'
n5.outputs[0].default_value = 0.0025
n6 = _N.new('ShaderNodeValue'); n6.name = 'Value.003'; n6.location = (0, -320)
n6.label = 'd_y'
n6.outputs[0].default_value = 0.01
_L.new(n1.outputs[0], n0.inputs[1])
_L.new(n2.outputs[0], n0.inputs[2])
_L.new(n3.outputs[0], n0.inputs[3])
_L.new(n4.outputs[0], n0.inputs[0])
_L.new(n5.outputs[0], n0.inputs[4])
_L.new(n6.outputs[0], n0.inputs[5])
n0.is_active_output = True
ng_pillars_geo_001 = bpy.data.node_groups.new('PILLARS_GEO.001', 'GeometryNodeTree')
_s = ng_pillars_geo_001.interface.new_socket(name='Geometry', in_out='OUTPUT', socket_type='NodeSocketGeometry')
_s = ng_pillars_geo_001.interface.new_socket(name='Geometry', in_out='INPUT', socket_type='NodeSocketGeometry')
ng_pillars_geo_001.is_modifier = True
_N = ng_pillars_geo_001.nodes; _L = ng_pillars_geo_001.links
n0 = _N.new('NodeGroupOutput'); n0.name = 'Group Output'; n0.location = (2080, -80)
n1 = _N.new('GeometryNodeGroup'); n1.name = 'Group.001'; n1.location = (360, -600)
n1.node_tree = ng_bravais_lattice_2d
n1.inputs[3].default_value = 1.571
n1.inputs[5].default_value = 1
n2 = _N.new('GeometryNodeInstanceOnPoints'); n2.name = 'Instance on Points.001'; n2.location = (1040, -560)
n3 = _N.new('GeometryNodeMeshCylinder'); n3.name = 'Cylinder'; n3.location = (660, -940)
n3.inputs[3].default_value = 0.005
n4 = _N.new('ShaderNodeMath'); n4.name = 'Math.005'; n4.location = (660, -1220)
n4.operation = 'MULTIPLY'
n5 = _N.new('GeometryNodeTransform'); n5.name = 'Transform Geometry.001'; n5.location = (860, -900)
n6 = _N.new('GeometryNodeJoinGeometry'); n6.name = 'Join Geometry'; n6.location = (1780, -540)
n7 = _N.new('ShaderNodeCombineXYZ'); n7.name = 'Combine XYZ'; n7.location = (920, -1300)
n8 = _N.new('ShaderNodeMath'); n8.name = 'Math.006'; n8.location = (660, -1380)
n8.operation = 'MULTIPLY'
n9 = _N.new('GeometryNodeRealizeInstances'); n9.name = 'Realize Instances.001'; n9.location = (1220, -580)
n10 = _N.new('NodeReroute'); n10.name = 'Reroute'; n10.location = (-440, -992)
n10.width = 16
n10.socket_idname = 'NodeSocketFloat'
n11 = _N.new('NodeReroute'); n11.name = 'Reroute.001'; n11.location = (-440, -900)
n11.width = 16
n11.socket_idname = 'NodeSocketFloat'
n12 = _N.new('NodeReroute'); n12.name = 'Reroute.002'; n12.location = (-460, -720)
n12.width = 16
n12.socket_idname = 'NodeSocketInt'
n13 = _N.new('NodeReroute'); n13.name = 'Reroute.003'; n13.location = (-460, -820)
n13.width = 16
n13.socket_idname = 'NodeSocketInt'
n14 = _N.new('GeometryNodeGroup'); n14.name = 'Group.002'; n14.location = (-660, -830)
n14.node_tree = ng_controls
n15 = _N.new('GeometryNodeDeleteGeometry'); n15.name = 'Delete Geometry'; n15.location = (1540, -600)
_L.new(n1.outputs[0], n2.inputs[0])
_L.new(n5.outputs[0], n2.inputs[2])
_L.new(n13.outputs[0], n4.inputs[0])
_L.new(n4.outputs[0], n3.inputs[4])
_L.new(n15.outputs[0], n6.inputs[0])
_L.new(n4.outputs[0], n8.inputs[0])
_L.new(n8.outputs[0], n7.inputs[2])
_L.new(n7.outputs[0], n5.inputs[1])
_L.new(n11.outputs[0], n1.inputs[1])
_L.new(n10.outputs[0], n1.inputs[2])
_L.new(n10.outputs[0], n4.inputs[1])
_L.new(n2.outputs[0], n9.inputs[0])
_L.new(n12.outputs[0], n1.inputs[4])
_L.new(n14.outputs[3], n10.inputs[0])
_L.new(n14.outputs[2], n11.inputs[0])
_L.new(n14.outputs[0], n12.inputs[0])
_L.new(n14.outputs[1], n13.inputs[0])
_L.new(n9.outputs[0], n0.inputs[0])
_L.new(n14.outputs[1], n3.inputs[1])
_L.new(n9.outputs[0], n15.inputs[0])
_L.new(n3.outputs[0], n5.inputs[0])
n0.is_active_output = True
ng_end_pillar_geo = bpy.data.node_groups.new('END_PILLAR_GEO', 'GeometryNodeTree')
_s = ng_end_pillar_geo.interface.new_socket(name='Geometry', in_out='OUTPUT', socket_type='NodeSocketGeometry')
_s = ng_end_pillar_geo.interface.new_socket(name='Geometry', in_out='INPUT', socket_type='NodeSocketGeometry')
ng_end_pillar_geo.is_modifier = True
_N = ng_end_pillar_geo.nodes; _L = ng_end_pillar_geo.links
n0 = _N.new('NodeGroupOutput'); n0.name = 'Group Output'; n0.location = (2080, -80)
n1 = _N.new('GeometryNodeGroup'); n1.name = 'Group.002'; n1.location = (840, -620)
n1.node_tree = ng_controls
n2 = _N.new('GeometryNodeMeshCube'); n2.name = 'Cube'; n2.location = (1360, -400)
n3 = _N.new('GeometryNodeMeshCube'); n3.name = 'Cube.001'; n3.location = (2060, -700)
n4 = _N.new('ShaderNodeCombineXYZ'); n4.name = 'Combine XYZ'; n4.location = (1300, -720)
n4.inputs[0].default_value = 0.01
n4.inputs[1].default_value = 0.01
n5 = _N.new('ShaderNodeMath'); n5.name = 'Math'; n5.location = (1100, -680)
n5.operation = 'MULTIPLY'
n6 = _N.new('GeometryNodeTransform'); n6.name = 'Transform Geometry'; n6.location = (1540, -380)
n7 = _N.new('ShaderNodeCombineXYZ'); n7.name = 'Combine XYZ.001'; n7.location = (1460, -860)
n8 = _N.new('ShaderNodeMath'); n8.name = 'Math.001'; n8.location = (1280, -840)
n8.operation = 'DIVIDE'
n8.inputs[1].default_value = 2.0
n9 = _N.new('GeometryNodeTransform'); n9.name = 'Transform Geometry.001'; n9.location = (1800, -500)
n10 = _N.new('GeometryNodeJoinGeometry'); n10.name = 'Join Geometry'; n10.location = (1780, -340)
n11 = _N.new('ShaderNodeCombineXYZ'); n11.name = 'Combine XYZ.002'; n11.location = (1640, -940)
n12 = _N.new('ShaderNodeMath'); n12.name = 'Math.002'; n12.location = (1100, -860)
n12.operation = 'MULTIPLY'
n13 = _N.new('ShaderNodeMath'); n13.name = 'Math.003'; n13.location = (1000, -440)
n13.operation = 'DIVIDE'
n13.inputs[1].default_value = 2.0
n14 = _N.new('ShaderNodeMath'); n14.name = 'Math.004'; n14.location = (1160, -440)
n14.operation = 'MULTIPLY'
n14.inputs[1].default_value = -1.0
_L.new(n4.outputs[0], n2.inputs[0])
_L.new(n10.outputs[0], n0.inputs[0])
_L.new(n1.outputs[3], n5.inputs[1])
_L.new(n5.outputs[0], n4.inputs[2])
_L.new(n1.outputs[1], n5.inputs[0])
_L.new(n2.outputs[0], n6.inputs[0])
_L.new(n8.outputs[0], n7.inputs[2])
_L.new(n5.outputs[0], n8.inputs[0])
_L.new(n7.outputs[0], n6.inputs[1])
_L.new(n6.outputs[0], n10.inputs[0])
_L.new(n9.outputs[0], n10.inputs[0])
_L.new(n6.outputs[0], n9.inputs[0])
_L.new(n1.outputs[0], n12.inputs[0])
_L.new(n1.outputs[2], n12.inputs[1])
_L.new(n12.outputs[0], n11.inputs[0])
_L.new(n11.outputs[0], n9.inputs[1])
_L.new(n1.outputs[2], n13.inputs[0])
_L.new(n14.outputs[0], n7.inputs[0])
_L.new(n13.outputs[0], n14.inputs[0])
n0.is_active_output = True
ng_pillars_g_code = bpy.data.node_groups.new('PILLARS_G_CODE', 'GeometryNodeTree')
_s = ng_pillars_g_code.interface.new_socket(name='Geometry', in_out='OUTPUT', socket_type='NodeSocketGeometry')
_s = ng_pillars_g_code.interface.new_socket(name='Geometry', in_out='INPUT', socket_type='NodeSocketGeometry')
ng_pillars_g_code.is_modifier = True
_N = ng_pillars_g_code.nodes; _L = ng_pillars_g_code.links
n0 = _N.new('NodeGroupOutput'); n0.name = 'Group Output'; n0.location = (2080, -80)
n1 = _N.new('GeometryNodeGroup'); n1.name = 'Group.001'; n1.location = (360, -600)
n1.node_tree = ng_bravais_lattice_2d
n1.inputs[3].default_value = 1.571
n1.inputs[5].default_value = 1
n2 = _N.new('GeometryNodeInstanceOnPoints'); n2.name = 'Instance on Points.001'; n2.location = (1040, -560)
n3 = _N.new('GeometryNodeMeshCylinder'); n3.name = 'Cylinder'; n3.location = (660, -940)
n3.inputs[3].default_value = 0.09
n4 = _N.new('ShaderNodeMath'); n4.name = 'Math.005'; n4.location = (660, -1220)
n4.operation = 'MULTIPLY'
n5 = _N.new('GeometryNodeTransform'); n5.name = 'Transform Geometry.001'; n5.location = (860, -900)
n5.mute = True
n6 = _N.new('GeometryNodeJoinGeometry'); n6.name = 'Join Geometry'; n6.location = (1780, -540)
n7 = _N.new('ShaderNodeCombineXYZ'); n7.name = 'Combine XYZ'; n7.location = (920, -1300)
n8 = _N.new('ShaderNodeMath'); n8.name = 'Math.006'; n8.location = (660, -1380)
n8.operation = 'MULTIPLY'
n9 = _N.new('GeometryNodeRealizeInstances'); n9.name = 'Realize Instances.001'; n9.location = (1220, -580)
n10 = _N.new('NodeReroute'); n10.name = 'Reroute'; n10.location = (-440, -992)
n10.width = 16
n10.socket_idname = 'NodeSocketFloat'
n11 = _N.new('NodeReroute'); n11.name = 'Reroute.001'; n11.location = (-440, -900)
n11.width = 16
n11.socket_idname = 'NodeSocketFloat'
n12 = _N.new('NodeReroute'); n12.name = 'Reroute.002'; n12.location = (-460, -720)
n12.width = 16
n12.socket_idname = 'NodeSocketInt'
n13 = _N.new('NodeReroute'); n13.name = 'Reroute.003'; n13.location = (-460, -820)
n13.width = 16
n13.socket_idname = 'NodeSocketInt'
n14 = _N.new('GeometryNodeGroup'); n14.name = 'Group.002'; n14.location = (-660, -830)
n14.node_tree = ng_controls
n15 = _N.new('GeometryNodeDeleteGeometry'); n15.name = 'Delete Geometry'; n15.location = (1540, -600)
n16 = _N.new('GeometryNodeMeshLine'); n16.name = 'Mesh Line'; n16.location = (600, -720)
n17 = _N.new('ShaderNodeCombineXYZ'); n17.name = 'Combine XYZ.001'; n17.location = (400, -880)
n18 = _N.new('ShaderNodeMath'); n18.name = 'Math.007'; n18.location = (140, -800)
n18.operation = 'MULTIPLY'
n18.inputs[1].default_value = 2.0
_L.new(n1.outputs[0], n2.inputs[0])
_L.new(n5.outputs[0], n2.inputs[2])
_L.new(n13.outputs[0], n4.inputs[0])
_L.new(n4.outputs[0], n3.inputs[4])
_L.new(n15.outputs[0], n6.inputs[0])
_L.new(n4.outputs[0], n8.inputs[0])
_L.new(n8.outputs[0], n7.inputs[2])
_L.new(n7.outputs[0], n5.inputs[1])
_L.new(n11.outputs[0], n1.inputs[1])
_L.new(n10.outputs[0], n1.inputs[2])
_L.new(n10.outputs[0], n4.inputs[1])
_L.new(n2.outputs[0], n9.inputs[0])
_L.new(n12.outputs[0], n1.inputs[4])
_L.new(n14.outputs[3], n10.inputs[0])
_L.new(n14.outputs[2], n11.inputs[0])
_L.new(n14.outputs[0], n12.inputs[0])
_L.new(n14.outputs[1], n13.inputs[0])
_L.new(n9.outputs[0], n0.inputs[0])
_L.new(n14.outputs[1], n3.inputs[1])
_L.new(n9.outputs[0], n15.inputs[0])
_L.new(n16.outputs[0], n5.inputs[0])
_L.new(n17.outputs[0], n16.inputs[3])
_L.new(n4.outputs[0], n17.inputs[2])
_L.new(n18.outputs[0], n16.inputs[0])
_L.new(n14.outputs[1], n18.inputs[0])
n0.is_active_output = True
ng_threads = bpy.data.node_groups.new('THREADS', 'GeometryNodeTree')
_s = ng_threads.interface.new_socket(name='Geometry', in_out='OUTPUT', socket_type='NodeSocketGeometry')
_s = ng_threads.interface.new_socket(name='Geometry', in_out='INPUT', socket_type='NodeSocketGeometry')
ng_threads.is_modifier = True
_N = ng_threads.nodes; _L = ng_threads.links
n0 = _N.new('NodeGroupOutput'); n0.name = 'Group Output'; n0.location = (2080, -80)
n1 = _N.new('GeometryNodeInstanceOnPoints'); n1.name = 'Instance on Points'; n1.location = (240, -240)
n2 = _N.new('GeometryNodeMeshLine'); n2.name = 'Mesh Line'; n2.location = (-738, -81)
n2.inputs[0].default_value = 4
n3 = _N.new('GeometryNodeSetPosition'); n3.name = 'Set Position'; n3.location = (-540, -80)
n4 = _N.new('GeometryNodeInputIndex'); n4.name = 'Index'; n4.location = (-800, -380)
n5 = _N.new('FunctionNodeCompare'); n5.name = 'Compare'; n5.location = (-600, -300)
n5.operation = 'EQUAL'
n5.data_type = 'INT'
n5.inputs[3].default_value = 1
n6 = _N.new('GeometryNodeSetPosition'); n6.name = 'Set Position.001'; n6.location = (-380, -80)
n7 = _N.new('FunctionNodeCompare'); n7.name = 'Compare.001'; n7.location = (-440, -300)
n7.operation = 'EQUAL'
n7.data_type = 'INT'
n7.inputs[3].default_value = 2
n8 = _N.new('GeometryNodeGroup'); n8.name = 'Group'; n8.location = (-180, -320)
n8.node_tree = ng_bravais_lattice_2d
n8.inputs[3].default_value = 1.571
n9 = _N.new('GeometryNodeMergeByDistance'); n9.name = 'Merge by Distance'; n9.location = (600, -240)
n10 = _N.new('GeometryNodeRealizeInstances'); n10.name = 'Realize Instances'; n10.location = (420, -260)
n11 = _N.new('GeometryNodeInputIndex'); n11.name = 'Index.001'; n11.location = (-200, -620)
n12 = _N.new('GeometryNodeTransform'); n12.name = 'Transform Geometry'; n12.location = (0, -340)
n12.inputs[2].default_value = (1.571, 0.0, 0.0)
n13 = _N.new('ShaderNodeMath'); n13.name = 'Math'; n13.location = (-200, -860)
n13.operation = 'DIVIDE'
n14 = _N.new('ShaderNodeMath'); n14.name = 'Math.001'; n14.location = (-20, -860)
n14.operation = 'FLOOR'
n15 = _N.new('ShaderNodeMath'); n15.name = 'Math.002'; n15.location = (-200, -1060)
n15.operation = 'MODULO'
n16 = _N.new('ShaderNodeMath'); n16.name = 'Math.003'; n16.location = (-20, -1020)
n17 = _N.new('ShaderNodeMath'); n17.name = 'Math.004'; n17.location = (180, -1040)
n17.operation = 'MODULO'
n17.inputs[1].default_value = 2.0
n18 = _N.new('GeometryNodeSwitch'); n18.name = 'Switch'; n18.location = (420, -1080)
n18.input_type = 'VECTOR'
n18.inputs[1].default_value = (1.0, 1.0, 1.0)
n18.inputs[2].default_value = (-1.0, -1.0, -1.0)
n19 = _N.new('GeometryNodeMeshToCurve'); n19.name = 'Mesh to Curve'; n19.location = (780, -240)
n20 = _N.new('GeometryNodeCurveSplineType'); n20.name = 'Set Spline Type'; n20.location = (960, -240)
n20.spline_type = 'NURBS'
n21 = _N.new('GeometryNodeJoinGeometry'); n21.name = 'Join Geometry'; n21.location = (1700, -400)
n21.mute = True
n22 = _N.new('ShaderNodeMath'); n22.name = 'Math.007'; n22.location = (-1280, -280)
n22.operation = 'DIVIDE'
n22.inputs[1].default_value = 2.0
n23 = _N.new('ShaderNodeCombineXYZ'); n23.name = 'Combine XYZ.001'; n23.location = (-920, -240)
n24 = _N.new('ShaderNodeCombineXYZ'); n24.name = 'Combine XYZ.002'; n24.location = (-960, -420)
n25 = _N.new('ShaderNodeMath'); n25.name = 'Math.008'; n25.location = (-1100, -240)
n25.operation = 'MULTIPLY'
n25.inputs[1].default_value = -1.0
n26 = _N.new('GeometryNodeResampleCurve'); n26.name = 'Resample Curve'; n26.location = (1320, -240)
n26.keep_last_segment = False
n26.inputs[2].default_value = 421
n27 = _N.new('GeometryNodeCurveToMesh'); n27.name = 'Curve to Mesh'; n27.location = (1480, -240)
n28 = _N.new('NodeReroute'); n28.name = 'Reroute'; n28.location = (-440, -992)
n28.width = 16
n28.socket_idname = 'NodeSocketFloat'
n29 = _N.new('NodeReroute'); n29.name = 'Reroute.001'; n29.location = (-440, -900)
n29.width = 16
n29.socket_idname = 'NodeSocketFloat'
n30 = _N.new('NodeReroute'); n30.name = 'Reroute.002'; n30.location = (-460, -720)
n30.width = 16
n30.socket_idname = 'NodeSocketInt'
n31 = _N.new('NodeReroute'); n31.name = 'Reroute.003'; n31.location = (-460, -820)
n31.width = 16
n31.socket_idname = 'NodeSocketInt'
n32 = _N.new('GeometryNodeGroup'); n32.name = 'Group.002'; n32.location = (-780, -820)
n32.node_tree = ng_controls
n33 = _N.new('ShaderNodeCombineXYZ'); n33.name = 'Combine XYZ'; n33.location = (-600, -460)
n34 = _N.new('ShaderNodeMath'); n34.name = 'Math.005'; n34.location = (-760, -660)
n34.operation = 'MULTIPLY'
n34.inputs[1].default_value = -1.0
n35 = _N.new('ShaderNodeCombineXYZ'); n35.name = 'Combine XYZ.003'; n35.location = (-440, -460)
n36 = _N.new('NodeReroute'); n36.name = 'Reroute.005'; n36.location = (-801, -604)
n36.width = 16
n36.socket_idname = 'NodeSocketFloat'
n37 = _N.new('NodeReroute'); n37.name = 'Reroute.004'; n37.location = (-485, -588)
n37.width = 16
n37.socket_idname = 'NodeSocketFloat'
_L.new(n2.outputs[0], n3.inputs[0])
_L.new(n4.outputs[0], n5.inputs[2])
_L.new(n5.outputs[0], n3.inputs[1])
_L.new(n4.outputs[0], n7.inputs[2])
_L.new(n7.outputs[0], n6.inputs[1])
_L.new(n3.outputs[0], n6.inputs[0])
_L.new(n33.outputs[0], n3.inputs[2])
_L.new(n35.outputs[0], n6.inputs[2])
_L.new(n12.outputs[0], n1.inputs[0])
_L.new(n6.outputs[0], n1.inputs[2])
_L.new(n10.outputs[0], n9.inputs[0])
_L.new(n1.outputs[0], n10.inputs[0])
_L.new(n8.outputs[0], n12.inputs[0])
_L.new(n11.outputs[0], n13.inputs[0])
_L.new(n31.outputs[0], n8.inputs[5])
_L.new(n31.outputs[0], n13.inputs[1])
_L.new(n13.outputs[0], n14.inputs[0])
_L.new(n11.outputs[0], n15.inputs[0])
_L.new(n31.outputs[0], n15.inputs[1])
_L.new(n14.outputs[0], n16.inputs[0])
_L.new(n15.outputs[0], n16.inputs[1])
_L.new(n16.outputs[0], n17.inputs[0])
_L.new(n17.outputs[0], n18.inputs[0])
_L.new(n18.outputs[0], n1.inputs[6])
_L.new(n9.outputs[0], n19.inputs[0])
_L.new(n19.outputs[0], n20.inputs[0])
_L.new(n27.outputs[0], n21.inputs[0])
_L.new(n21.outputs[0], n0.inputs[0])
_L.new(n29.outputs[0], n8.inputs[1])
_L.new(n28.outputs[0], n8.inputs[2])
_L.new(n29.outputs[0], n22.inputs[0])
_L.new(n25.outputs[0], n23.inputs[0])
_L.new(n23.outputs[0], n2.inputs[2])
_L.new(n22.outputs[0], n24.inputs[0])
_L.new(n24.outputs[0], n2.inputs[3])
_L.new(n22.outputs[0], n25.inputs[0])
_L.new(n20.outputs[0], n26.inputs[0])
_L.new(n26.outputs[0], n27.inputs[0])
_L.new(n30.outputs[0], n8.inputs[4])
_L.new(n32.outputs[3], n28.inputs[0])
_L.new(n32.outputs[2], n29.inputs[0])
_L.new(n32.outputs[0], n30.inputs[0])
_L.new(n32.outputs[1], n31.inputs[0])
_L.new(n36.outputs[0], n34.inputs[0])
_L.new(n36.outputs[0], n35.inputs[0])
_L.new(n34.outputs[0], n33.inputs[0])
_L.new(n37.outputs[0], n33.inputs[1])
_L.new(n37.outputs[0], n35.inputs[1])
_L.new(n32.outputs[4], n36.inputs[0])
_L.new(n32.outputs[5], n37.inputs[0])
n0.is_active_output = True
ng_c_corr = bpy.data.node_groups.new('c_corr', 'ShaderNodeTree')
_s = ng_c_corr.interface.new_socket(name='Color', in_out='OUTPUT', socket_type='NodeSocketColor')
_s.default_value = (0.8, 0.8, 0.8, 1.0)
_s = ng_c_corr.interface.new_socket(name='Color', in_out='INPUT', socket_type='NodeSocketColor')
_s.default_value = (0.8, 0.8, 0.8, 1.0)
_N = ng_c_corr.nodes; _L = ng_c_corr.links
n0 = _N.new('NodeGroupOutput'); n0.name = 'Group Output'; n0.location = (267, 0)
n1 = _N.new('NodeGroupInput'); n1.name = 'Group Input'; n1.location = (-277, 0)
n2 = _N.new('ShaderNodeHueSaturation'); n2.name = 'Hue/Saturation/Value'; n2.location = (-77, -5)
n2.inputs[1].default_value = 0.6
n2.inputs[2].default_value = 1.1
n3 = _N.new('ShaderNodeBrightContrast'); n3.name = 'Brightness/Contrast'; n3.location = (77, 5)
n3.inputs[2].default_value = 0.09
_L.new(n2.outputs[0], n3.inputs[0])
_L.new(n1.outputs[0], n2.inputs[4])
_L.new(n3.outputs[0], n0.inputs[0])
n0.is_active_output = True

# ---- material node trees
mat_material.use_nodes = True; mat_material.node_tree.nodes.clear()
_N = mat_material.node_tree.nodes; _L = mat_material.node_tree.links
n0 = _N.new('ShaderNodeBsdfPrincipled'); n0.name = 'Principled BSDF'; n0.location = (490, 300)
n0.inputs[1].default_value = 0.5864
n0.inputs[2].default_value = 0.5545
n1 = _N.new('ShaderNodeOutputMaterial'); n1.name = 'Material Output'; n1.location = (780, 300)
n2 = _N.new('ShaderNodeAttribute'); n2.name = 'Attribute'; n2.location = (-400, 300)
n2.attribute_name = 'c'
n3 = _N.new('ShaderNodeHueSaturation'); n3.name = 'Hue/Saturation/Value'; n3.location = (-180, 280)
n3.mute = True
n3.inputs[1].default_value = 0.84
n3.inputs[2].default_value = 1.2
n4 = _N.new('ShaderNodeGroup'); n4.name = 'Group'; n4.location = (50, 280)
n4.node_tree = ng_c_corr
n5 = _N.new('ShaderNodeAmbientOcclusion'); n5.name = 'Ambient Occlusion'; n5.location = (170, 128)
n5.inside = True
n5.inputs[1].default_value = 0.53
_L.new(n4.outputs[0], n0.inputs[0])
_L.new(n2.outputs[0], n3.inputs[4])
_L.new(n3.outputs[0], n4.inputs[0])
_L.new(n0.outputs[0], n1.inputs[0])
n1.is_active_output = True

# ---- world
world_world = bpy.data.worlds.new('World'); scene.world = world_world
world_world.use_nodes = True; world_world.node_tree.nodes.clear()
_N = world_world.node_tree.nodes; _L = world_world.node_tree.links
n0 = _N.new('ShaderNodeOutputWorld'); n0.name = 'World Output'; n0.location = (300, 300)
n1 = _N.new('ShaderNodeBackground'); n1.name = 'Background'; n1.location = (10, 300)
n1.inputs[0].default_value = (0.05088, 0.05088, 0.05088, 1.0)
_L.new(n1.outputs[0], n0.inputs[0])
n0.is_active_output = True
world_world.color = (0.05088, 0.05088, 0.05088)
world_world.sun_shadow_jitter_overblur = 0.0

# ---- meshes
me_plane_009 = bpy.data.meshes.new('Plane.009')
me_plane_009.from_pydata([(-1.0, -1.0, 0.0), (1.0, -1.0, 0.0), (-1.0, 1.0, 0.0), (1.0, 1.0, 0.0)], [], [(0, 1, 3, 2)])
_uv = me_plane_009.uv_layers.new(name='UVMap')
_uv.uv.foreach_set('vector', [0.0, 0.0, 1.0, 0.0, 1.0, 1.0, 0.0, 1.0])
me_plane_009.update()
me_plane_004 = bpy.data.meshes.new('Plane.004')
me_plane_004.from_pydata([(-1.0, -1.0, 0.0), (1.0, -1.0, 0.0), (-1.0, 1.0, 0.0), (1.0, 1.0, 0.0)], [], [(0, 1, 3, 2)])
_uv = me_plane_004.uv_layers.new(name='UVMap')
_uv.uv.foreach_set('vector', [0.0, 0.0, 1.0, 0.0, 1.0, 1.0, 0.0, 1.0])
me_plane_004.update()
me_plane_002 = bpy.data.meshes.new('Plane.002')
me_plane_002.from_pydata([(-1.0, -1.0, 0.0), (1.0, -1.0, 0.0), (-1.0, 1.0, 0.0), (1.0, 1.0, 0.0)], [], [(0, 1, 3, 2)])
_uv = me_plane_002.uv_layers.new(name='UVMap')
_uv.uv.foreach_set('vector', [0.0, 0.0, 1.0, 0.0, 1.0, 1.0, 0.0, 1.0])
me_plane_002.update()
me_plane_003 = bpy.data.meshes.new('Plane.003')
me_plane_003.from_pydata([(-1.0, -1.0, 0.0), (1.0, -1.0, 0.0), (-1.0, 1.0, 0.0), (1.0, 1.0, 0.0)], [], [(0, 1, 3, 2)])
_uv = me_plane_003.uv_layers.new(name='UVMap')
_uv.uv.foreach_set('vector', [0.0, 0.0, 1.0, 0.0, 1.0, 1.0, 0.0, 1.0])
me_plane_003.update()
me_plane = bpy.data.meshes.new('Plane')
me_plane.from_pydata([(-1.0, -1.0, 0.0), (1.0, -1.0, 0.0), (-1.0, 1.0, 0.0), (1.0, 1.0, 0.0)], [], [(0, 1, 3, 2)])
_uv = me_plane.uv_layers.new(name='UVMap')
_uv.uv.foreach_set('vector', [0.0, 0.0, 1.0, 0.0, 1.0, 1.0, 0.0, 1.0])
me_plane.update()
me_plane_001 = bpy.data.meshes.new('Plane.001')
me_plane_001.from_pydata([(-1.0, -1.0, 0.0), (1.0, -1.0, 0.0), (-1.0, 1.0, 0.0), (1.0, 1.0, 0.0)], [], [(0, 1, 3, 2)])
_uv = me_plane_001.uv_layers.new(name='UVMap')
_uv.uv.foreach_set('vector', [0.0, 0.0, 1.0, 0.0, 1.0, 1.0, 0.0, 1.0])
me_plane_001.update()

# ---- objects
ob_plane_001 = bpy.data.objects.new('Plane.001', me_plane_009)
ob_plane = bpy.data.objects.new('Plane', me_plane_004)
ob_pillars_geo = bpy.data.objects.new('PILLARS_GEO', me_plane_002)
ob_end_pillar_geo = bpy.data.objects.new('END_PILLAR_GEO', me_plane_003)
ob_pillars_g_code = bpy.data.objects.new('PILLARS_G_CODE', me_plane)
ob_threads_g_code = bpy.data.objects.new('THREADS_G_CODE', me_plane_001)
_N = ng_geometry_nodes.nodes; _L = ng_geometry_nodes.links
n0 = _N.new('NodeGroupOutput'); n0.name = 'Group Output'; n0.location = (405, 0)
n1 = _N.new('GeometryNodeCollectionInfo'); n1.name = 'Collection Info'; n1.location = (-135, -16)
n1.transform_space = 'RELATIVE'
n1.inputs[0].default_value = col_gcode_curves
n1.inputs[1].default_value = True
n1.inputs[2].default_value = True
n2 = _N.new('GeometryNodeRealizeInstances'); n2.name = 'Realize Instances'; n2.location = (45, -40)
n2.inputs[3].default_value = 1
n3 = _N.new('GeometryNodeTransform'); n3.name = 'Transform Geometry'; n3.location = (225, 0)
n3.inputs[1].default_value = (0.09, 0.09, 0.1)
_L.new(n3.outputs[0], n0.inputs[0])
_L.new(n1.outputs[0], n2.inputs[0])
_L.new(n2.outputs[0], n3.inputs[0])
n0.is_active_output = True

# ---- transforms, parenting, visibility, modifiers, constraints
ob_plane_001.location = (0.0, 0.0, 0.0)
ob_plane_001.scale = (0.3997, 0.3997, 0.3997)
_m = ob_plane_001.modifiers.new('cP_plain_weave_iterative.001', 'NODES')
_m.node_group = ng_cp_plain_weave_iterative
_gi = [s.identifier for s in ng_cp_plain_weave_iterative.interface.items_tree if s.item_type == 'SOCKET' and s.in_out == 'INPUT']
_m[_gi[0]] = 10  # nx
_m[_gi[1]] = 1  # ny
_m[_gi[2]] = 7  # nz
_m[_gi[12]] = '01011'  # x
_m[_gi[13]] = '11011'  # y
_m[_gi[14]] = '01010'  # z
_m.show_group_selector = False
ob_plane.location = (0.0, 0.0, 0.0)
_m = ob_plane.modifiers.new('GeometryNodes', 'NODES')
_m.node_group = ng_geometry_nodes
ob_pillars_geo.location = (0.0, 0.0, 0.0)
_m = ob_pillars_geo.modifiers.new('GeometryNodes', 'NODES')
_m.node_group = ng_pillars_geo_001
ob_end_pillar_geo.location = (0.0, 0.0, 0.0)
_m = ob_end_pillar_geo.modifiers.new('GeometryNodes', 'NODES')
_m.node_group = ng_end_pillar_geo
ob_pillars_g_code.location = (0.0, 0.0, 0.0)
_m = ob_pillars_g_code.modifiers.new('GeometryNodes', 'NODES')
_m.node_group = ng_pillars_g_code
ob_threads_g_code.location = (0.0, 0.0, 0.0)
_m = ob_threads_g_code.modifiers.new('GeometryNodes', 'NODES')
_m.node_group = ng_threads

# ---- collection membership
scene.collection.objects.link(ob_plane_001)
col_collection.objects.link(ob_plane)
col_geos.objects.link(ob_pillars_geo)
col_geos.objects.link(ob_end_pillar_geo)
col_gcode_curves.objects.link(ob_pillars_g_code)
col_gcode_curves.objects.link(ob_threads_g_code)
def _layer_coll(name, lc=None):
    lc = lc or bpy.context.view_layer.layer_collection
    for c in lc.children:
        if c.name == name: return c
        r = _layer_coll(name, c)
        if r: return r
_layer_coll('Collection').exclude = True

# ---- scene / render settings (as saved in the file)
scene.frame_start = 1; scene.frame_end = 250; scene.frame_set(1)
scene.render.engine = 'BLENDER_EEVEE_NEXT'
bpy.context.view_layer.update()

# ---- added for rendering (the .blend has no active camera and no usable light): camera, sun
cam_auto = bpy.data.cameras.new('AutoCamera')
cam_auto.lens = 50.0
cam_auto.sensor_width = 36.0
cam_auto.clip_end = 1000.0
ob_auto_camera = bpy.data.objects.new('AutoCamera', cam_auto)
scene.collection.objects.link(ob_auto_camera)
ob_auto_camera.location = (4.87872, -5.85446, 5.10208)
ob_auto_camera.rotation_euler = (1.09748, -7.21219e-08, 0.694738)
scene.camera = ob_auto_camera
light_auto_sun = bpy.data.lights.new('AutoSun', 'SUN')
light_auto_sun.energy = 3.0
light_auto_sun.angle = 0.0523599
ob_auto_sun = bpy.data.objects.new('AutoSun', light_auto_sun)
scene.collection.objects.link(ob_auto_sun)
ob_auto_sun.rotation_euler = (0.872665, 0.174533, 0.523599)
bpy.context.view_layer.update()
